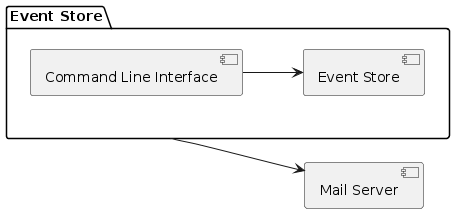

The diagram above was rendered by PlantUML. Its source (embedded in the PNG):
@startuml

left to right direction

package "Event Store" {
  [Event Store] as ES
  [Command Line Interface] as CLI
}

[Mail Server] as MS

CLI --> ES

"Event Store" --> MS

@enduml